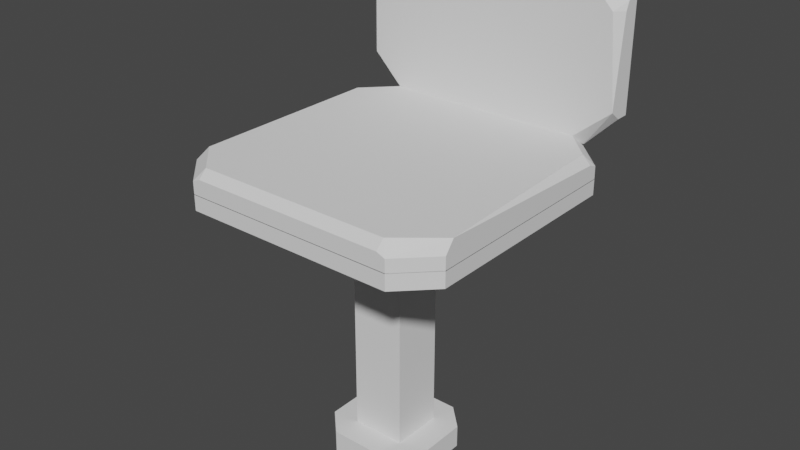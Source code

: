 # Source: Seat_Red_Blend.blend  (saved by Blender 2.93.20; exported with 4.5.12 LTS)
import bpy
from mathutils import Matrix  # noqa: F401  (used for matrix-valued properties, if any)

bpy.ops.wm.read_factory_settings(use_empty=True)
scene = bpy.context.scene
scene.name = 'Scene'

# ---- collections
col_collection = bpy.data.collections.new('Collection'); scene.collection.children.link(col_collection)

# ---- world
world_world = bpy.data.worlds.new('World'); scene.world = world_world
world_world.use_nodes = True; world_world.node_tree.nodes.clear()
_N = world_world.node_tree.nodes; _L = world_world.node_tree.links
n0 = _N.new('ShaderNodeOutputWorld'); n0.name = 'World Output'; n0.location = (300, 300)
n1 = _N.new('ShaderNodeBackground'); n1.name = 'Background'; n1.location = (10, 300)
n1.inputs[0].default_value = (0.05088, 0.05088, 0.05088, 1.0)
_L.new(n1.outputs[0], n0.inputs[0])
n0.is_active_output = True
world_world.color = (0.05088, 0.05088, 0.05088)
world_world.use_sun_shadow = False
world_world.sun_shadow_jitter_overblur = 0.0

# ---- meshes
me_cube_009 = bpy.data.meshes.new('Cube.009')
me_cube_009.from_pydata([(-0.05978, 0.02673, -0.3537), (-0.1049, -0.01836, -0.3537), (0.1108, -0.01836, -0.3537), (0.06575, 0.02673, -0.3537), (0.06575, -0.1806, -0.3537), (0.1108, -0.1355, -0.3537), (-0.1049, -0.1355, -0.3537), (-0.05978, -0.1806, -0.3537), (-0.1049, -0.01836, -0.3994), (-0.05978, 0.02673, -0.3994), (0.06575, 0.02673, -0.3994), (0.1108, -0.01836, -0.3994), (-0.05978, -0.1806, -0.3994), (-0.1049, -0.1355, -0.3994), (0.1108, -0.1355, -0.3994), (0.06575, -0.1806, -0.3994), (-0.2721, 0.1161, 0.141), (-0.1922, 0.1979, 0.141), (0.2781, 0.1161, 0.141), (0.1982, 0.1979, 0.141), (-0.2721, -0.27, 0.141), (-0.1922, -0.3518, 0.141), (0.2781, -0.27, 0.141), (0.1982, -0.3518, 0.141), (-0.2721, 0.1161, 0.172), (-0.05094, -0.0251, -0.3537), (-0.1922, 0.1161, 0.172), (-0.1922, 0.1979, 0.172), (0.2781, 0.1161, 0.172), (0.05691, -0.0251, -0.3537), (0.1982, 0.1161, 0.172), (0.1982, 0.1979, 0.172), (-0.2721, -0.27, 0.172), (0.05691, -0.1288, -0.3537), (-0.1922, -0.27, 0.172), (-0.1922, -0.3518, 0.172), (0.2781, -0.27, 0.172), (-0.05094, -0.1288, -0.3537), (0.1982, -0.27, 0.172), (0.1982, -0.3518, 0.172), (0.1982, 0.1161, 0.141), (0.1982, -0.27, 0.141), (-0.1922, -0.27, 0.141), (-0.1922, 0.1161, 0.141), (-0.1922, 0.1161, 0.141), (-0.05094, -0.0251, 0.141), (0.05691, -0.0251, 0.141), (0.1982, 0.1161, 0.141), (-0.1922, -0.27, 0.141), (-0.05094, -0.1288, 0.141), (0.1982, -0.27, 0.141), (0.05691, -0.1288, 0.141), (-0.2721, 0.1341, 0.141), (-0.2083, 0.1979, 0.141), (0.2143, 0.1979, 0.141), (0.2781, 0.1341, 0.141), (-0.2083, -0.3518, 0.141), (-0.2721, -0.288, 0.141), (0.2781, -0.288, 0.141), (0.2143, -0.3518, 0.141), (-0.2083, 0.1979, 0.172), (-0.2721, 0.1341, 0.172), (0.2781, 0.1341, 0.172), (0.2143, 0.1979, 0.172), (-0.2721, -0.288, 0.172), (-0.2083, -0.3518, 0.172), (0.2143, -0.3518, 0.172), (0.2781, -0.288, 0.172), (-0.05094, -0.0251, -0.1063), (-0.05094, -0.1288, -0.1063), (0.05691, -0.1288, -0.1063), (0.05691, -0.0251, -0.1063), (-0.05094, -0.0251, -0.3247), (-0.05094, -0.1288, -0.3247), (0.05691, -0.1288, -0.3247), (0.05691, -0.0251, -0.3247), (-0.2721, 0.1161, 0.171), (-0.1922, 0.1979, 0.171), (0.2781, 0.1161, 0.171), (0.1982, 0.1979, 0.171), (-0.2721, -0.27, 0.171), (-0.1922, -0.3518, 0.171), (0.2781, -0.27, 0.171), (0.1982, -0.3518, 0.171), (-0.1922, 0.1161, 0.2196), (0.1982, 0.1161, 0.2196), (-0.1922, -0.27, 0.2196), (0.1982, -0.27, 0.2196), (0.1982, 0.1161, 0.171), (0.1982, -0.27, 0.171), (-0.1922, -0.27, 0.171), (-0.1922, 0.1161, 0.171), (-0.05094, -0.0251, 0.171), (0.05691, -0.0251, 0.171), (-0.05094, -0.1288, 0.171), (0.05691, -0.1288, 0.171), (-0.2721, 0.1341, 0.171), (-0.2083, 0.1979, 0.171), (0.2143, 0.1979, 0.171), (0.2781, 0.1341, 0.171), (-0.2083, -0.3518, 0.171), (-0.2721, -0.288, 0.171), (0.2781, -0.288, 0.171), (0.2143, -0.3518, 0.171), (-0.2557, 0.1161, 0.2196), (-0.2721, 0.1161, 0.2032), (-0.1922, 0.1979, 0.2032), (0.2781, 0.1161, 0.2032), (0.2617, 0.1161, 0.2196), (0.1982, 0.1979, 0.2032), (-0.2721, -0.27, 0.2032), (-0.1922, -0.3518, 0.2032), (-0.1922, -0.3354, 0.2196), (0.1982, -0.3354, 0.2196), (0.1982, -0.3518, 0.2032), (-0.2083, 0.1979, 0.1965), (-0.1922, 0.1815, 0.2196), (-0.2721, -0.288, 0.1965), (-0.2566, -0.2709, 0.2196), (-0.2083, -0.3518, 0.1965), (0.2781, -0.27, 0.2196), (0.2781, -0.288, 0.1965), (-0.2721, 0.1333, 0.1966), (0.2781, 0.1333, 0.1966), (0.1982, 0.1815, 0.2196), (0.2143, 0.1979, 0.1965), (0.2143, -0.3518, 0.1965), (-0.2721, 0.2254, 0.4565), (-0.1922, 0.2254, 0.5382), (0.2781, 0.2254, 0.4565), (0.1982, 0.2254, 0.5382), (-0.2721, 0.2254, 0.2807), (-0.1922, 0.2254, 0.199), (0.2781, 0.2254, 0.2807), (0.1982, 0.2254, 0.199), (-0.1922, 0.1767, 0.4565), (0.1982, 0.1767, 0.4565), (-0.1922, 0.1767, 0.2807), (0.1982, 0.1767, 0.2807), (0.1982, 0.2254, 0.4565), (0.1982, 0.2254, 0.2807), (-0.1922, 0.2254, 0.2807), (-0.1922, 0.2254, 0.4565), (-0.2721, 0.2254, 0.4744), (-0.2083, 0.2254, 0.5382), (0.2143, 0.2254, 0.5382), (0.2781, 0.2254, 0.4744), (-0.2083, 0.2254, 0.199), (-0.2721, 0.2254, 0.2628), (0.2781, 0.2254, 0.2628), (0.2143, 0.2254, 0.199), (-0.2557, 0.1767, 0.4565), (-0.2721, 0.1931, 0.4565), (-0.1922, 0.1931, 0.5382), (0.2781, 0.1931, 0.4565), (0.2617, 0.1767, 0.4565), (0.1982, 0.1931, 0.5382), (-0.2721, 0.1931, 0.2807), (-0.1922, 0.1931, 0.199), (-0.1922, 0.1767, 0.2154), (0.1982, 0.1767, 0.2154), (0.1982, 0.1931, 0.199), (-0.2083, 0.1998, 0.5382), (-0.1922, 0.1767, 0.5218), (-0.2721, 0.1998, 0.2628), (-0.2566, 0.1767, 0.2798), (-0.2083, 0.1998, 0.199), (0.2781, 0.1767, 0.2807), (0.2781, 0.1998, 0.2628), (-0.2721, 0.1998, 0.4736), (0.2781, 0.1998, 0.4736), (0.1982, 0.1767, 0.5218), (0.2143, 0.1998, 0.5382), (0.2143, 0.1998, 0.199)], [], [(14, 15, 12, 13, 8, 9, 10, 11), (4, 7, 12, 15), (2, 5, 14, 11), (6, 1, 8, 13), (0, 3, 10, 9), (10, 3, 2, 11), (14, 5, 4, 15), (6, 13, 12, 7), (0, 9, 8, 1), (6, 7, 4, 5, 2, 3, 0, 1), (24, 26, 27, 60, 61), (20, 32, 24, 16), (20, 57, 64, 32), (23, 59, 66, 39), (56, 21, 35, 65), (19, 17, 27, 31), (17, 53, 60, 27), (54, 19, 31, 63), (22, 58, 59, 23, 41), (21, 23, 39, 35), (20, 42, 21, 56, 57), (18, 40, 19, 54, 55), (16, 52, 53, 17, 43), (28, 62, 63, 31, 30), (32, 64, 65, 35, 34), (36, 38, 39, 66, 67), (72, 75, 29, 25), (30, 38, 34, 26), (35, 39, 38, 34), (32, 24, 26, 34), (31, 27, 26, 30), (28, 36, 38, 30), (18, 55, 62, 28), (58, 22, 36, 67), (18, 28, 36, 22), (43, 17, 19, 40), (40, 18, 22, 41), (42, 41, 23, 21), (47, 44, 43, 40), (43, 42, 20, 16), (48, 50, 41, 42), (50, 47, 40, 41), (47, 50, 51, 46), (49, 51, 50, 48), (45, 49, 48, 44), (44, 47, 46, 45), (44, 48, 42, 43), (56, 65, 64, 57), (60, 53, 52, 61), (54, 63, 62, 55), (66, 59, 58, 67), (52, 16, 24, 61), (73, 72, 25, 37), (75, 74, 33, 29), (74, 73, 37, 33), (51, 49, 69, 70), (46, 51, 70, 71), (49, 45, 68, 69), (45, 46, 71, 68), (70, 69, 73, 74), (71, 70, 74, 75), (69, 68, 72, 73), (68, 71, 75, 72), (80, 110, 105, 76), (100, 119, 117, 101), (112, 113, 87, 86), (102, 82, 120, 121), (108, 85, 87, 120), (124, 116, 84, 85), (100, 81, 111, 119), (82, 102, 103, 83, 89), (80, 90, 81, 100, 101), (78, 88, 79, 98, 99), (76, 96, 97, 77, 91), (118, 112, 86), (85, 84, 86, 87), (81, 83, 114, 111), (79, 77, 106, 109), (78, 107, 120, 82), (98, 125, 123, 99), (108, 124, 85), (91, 77, 79, 88), (88, 78, 82, 89), (90, 89, 83, 81), (91, 90, 80, 76), (88, 89, 95, 93), (94, 95, 89, 90), (92, 94, 90, 91), (91, 88, 93, 92), (104, 84, 116), (120, 87, 113), (118, 86, 84, 104), (96, 76, 105, 122), (77, 97, 115, 106), (78, 99, 123, 107), (98, 79, 109, 125), (80, 101, 117, 110), (126, 103, 102, 121), (83, 103, 126, 114), (104, 105, 110, 118), (111, 114, 113, 112), (116, 124, 109, 106), (115, 116, 106), (117, 118, 110), (112, 119, 111), (104, 122, 105), (124, 125, 109), (126, 113, 114), (112, 118, 117, 119), (104, 116, 115, 122), (124, 108, 123, 125), (120, 113, 126, 121), (115, 97, 96, 122), (131, 157, 152, 127), (147, 166, 164, 148), (159, 160, 138, 137), (149, 133, 167, 168), (155, 136, 138, 167), (171, 163, 135, 136), (147, 132, 158, 166), (133, 149, 150, 134, 140), (131, 141, 132, 147, 148), (129, 139, 130, 145, 146), (127, 143, 144, 128, 142), (165, 159, 137), (136, 135, 137, 138), (132, 134, 161, 158), (130, 128, 153, 156), (129, 154, 167, 133), (145, 172, 170, 146), (155, 171, 136), (142, 128, 130, 139), (139, 129, 133, 140), (141, 140, 134, 132), (142, 141, 131, 127), (140, 141, 142, 139), (151, 135, 163), (167, 138, 160), (165, 137, 135, 151), (143, 127, 152, 169), (128, 144, 162, 153), (129, 146, 170, 154), (145, 130, 156, 172), (131, 148, 164, 157), (173, 150, 149, 168), (134, 150, 173, 161), (151, 152, 157, 165), (154, 155, 167), (158, 161, 160, 159), (163, 171, 156, 153), (162, 163, 153), (164, 165, 157), (159, 166, 158), (151, 169, 152), (170, 155, 154), (171, 172, 156), (173, 160, 161), (159, 165, 164, 166), (151, 163, 162, 169), (171, 155, 170, 172), (167, 160, 173, 168), (162, 144, 143, 169), (108, 120, 107, 123)])
_uv = me_cube_009.uv_layers.new(name='UVMap')
_uv.uv.foreach_set('vector', [0.4674, 0.6711, 0.494, 0.6977, 0.494, 0.7719, 0.4674, 0.7985, 0.3981, 0.7985, 0.3715, 0.7719, 0.3715, 0.6977, 0.3981, 0.6711, 0.3131, 0.9077, 0.3131, 0.8335, 0.3402, 0.8335, 0.3402, 0.9077, 0.3715, 0.8761, 0.3715, 0.8068, 0.3985, 0.8068, 0.3985, 0.8761, 0.4069, 0.8761, 0.4069, 0.8068, 0.4339, 0.8068, 0.4339, 0.8761, 0.2778, 0.9077, 0.2778, 0.8335, 0.3048, 0.8335, 0.3048, 0.9077, 0.3048, 0.8335, 0.2778, 0.8335, 0.2778, 0.8068, 0.3048, 0.8068, 0.3402, 0.9343, 0.3131, 0.9343, 0.3131, 0.9077, 0.3402, 0.9077, 0.3131, 0.8068, 0.3402, 0.8068, 0.3402, 0.8335, 0.3131, 0.8335, 0.2778, 0.9077, 0.3048, 0.9077, 0.3048, 0.9343, 0.2778, 0.9343, 0.3365, 0.6711, 0.3632, 0.6977, 0.3632, 0.7719, 0.3365, 0.7985, 0.2673, 0.7985, 0.2407, 0.7719, 0.2407, 0.6977, 0.2673, 0.6711, 0.8792, 0.3293, 0.8792, 0.282, 0.9275, 0.282, 0.9275, 0.2916, 0.8898, 0.3293, 0.7091, 0.9098, 0.6908, 0.9098, 0.6908, 0.6817, 0.7091, 0.6817, 0.7091, 0.9098, 0.7091, 0.9204, 0.6908, 0.9204, 0.6908, 0.9098, 0.6292, 0.9112, 0.6292, 0.9208, 0.6109, 0.9208, 0.6109, 0.9112, 0.6292, 0.6711, 0.6292, 0.6806, 0.6109, 0.6806, 0.6109, 0.6711, 0.6558, 0.6806, 0.6558, 0.9112, 0.6375, 0.9112, 0.6375, 0.6806, 0.6558, 0.9112, 0.6558, 0.9208, 0.6375, 0.9208, 0.6375, 0.9112, 0.6558, 0.6711, 0.6558, 0.6806, 0.6375, 0.6806, 0.6375, 0.6711, 0.2806, 0.004171, 0.2912, 0.004171, 0.3289, 0.04187, 0.3289, 0.0514, 0.2806, 0.0514, 0.6292, 0.6806, 0.6292, 0.9112, 0.6109, 0.9112, 0.6109, 0.6806, 0.2806, 0.3293, 0.2806, 0.282, 0.3289, 0.282, 0.3289, 0.2916, 0.2912, 0.3293, 0.05248, 0.004171, 0.05248, 0.0514, 0.004171, 0.0514, 0.004171, 0.04187, 0.04187, 0.004171, 0.05248, 0.3293, 0.04187, 0.3293, 0.004171, 0.2916, 0.004171, 0.282, 0.05248, 0.282, 0.8792, 0.004171, 0.8898, 0.004171, 0.9275, 0.04187, 0.9275, 0.0514, 0.8792, 0.0514, 0.9217, 0.6383, 0.9324, 0.6383, 0.9701, 0.676, 0.9701, 0.6855, 0.9217, 0.6855, 0.9217, 0.9634, 0.9217, 0.9161, 0.9701, 0.9161, 0.9701, 0.9257, 0.9324, 0.9634, 0.9184, 0.3547, 0.8546, 0.3547, 0.8546, 0.3376, 0.9184, 0.3376, 0.5654, 0.6155, 0.3373, 0.6155, 0.3373, 0.3848, 0.5654, 0.3848, 0.9701, 0.6855, 0.9701, 0.9161, 0.9217, 0.9161, 0.9217, 0.6855, 0.3373, 0.3376, 0.5654, 0.3376, 0.5654, 0.3848, 0.3373, 0.3848, 0.9275, 0.0514, 0.9275, 0.282, 0.8792, 0.282, 0.8792, 0.0514, 0.5654, 0.6627, 0.3373, 0.6627, 0.3373, 0.6155, 0.5654, 0.6155, 0.6642, 0.7194, 0.6642, 0.7088, 0.6825, 0.7088, 0.6825, 0.7194, 0.6642, 0.9581, 0.6642, 0.9475, 0.6825, 0.9475, 0.6825, 0.9581, 0.6642, 0.7194, 0.6825, 0.7194, 0.6825, 0.9475, 0.6642, 0.9475, 0.05248, 0.282, 0.004171, 0.282, 0.004171, 0.0514, 0.05248, 0.0514, 0.05248, 0.0514, 0.05248, 0.004171, 0.2806, 0.004171, 0.2806, 0.0514, 0.2806, 0.282, 0.2806, 0.0514, 0.3289, 0.0514, 0.3289, 0.282, 0.3632, 0.8068, 0.3632, 0.8068, 0.3632, 0.8068, 0.3632, 0.8068, 0.05248, 0.282, 0.2806, 0.282, 0.2806, 0.3293, 0.05248, 0.3293, 0.3632, 0.8068, 0.3632, 0.8068, 0.3632, 0.8068, 0.3632, 0.8068, 0.3632, 0.8068, 0.3632, 0.8068, 0.3632, 0.8068, 0.3632, 0.8068, 0.2323, 0.9017, 0.004171, 0.9017, 0.08762, 0.8182, 0.1489, 0.8182, 0.08762, 0.7545, 0.08762, 0.8182, 0.004171, 0.9017, 0.004171, 0.6711, 0.1489, 0.7545, 0.08762, 0.7545, 0.004171, 0.6711, 0.2323, 0.6711, 0.2323, 0.6711, 0.2323, 0.9017, 0.1489, 0.8182, 0.1489, 0.7545, 0.3632, 0.8068, 0.3632, 0.8068, 0.3632, 0.8068, 0.3632, 0.8068, 0.7091, 0.9581, 0.6908, 0.9581, 0.6908, 0.9204, 0.7091, 0.9204, 0.6375, 0.9208, 0.6558, 0.9208, 0.6558, 0.9585, 0.6375, 0.9585, 0.6642, 0.6711, 0.6825, 0.6711, 0.6825, 0.7088, 0.6642, 0.7088, 0.6109, 0.9208, 0.6292, 0.9208, 0.6292, 0.9585, 0.6109, 0.9585, 0.7091, 0.6711, 0.7091, 0.6817, 0.6908, 0.6817, 0.6908, 0.6711, 0.8438, 0.6553, 0.7826, 0.6553, 0.7826, 0.6383, 0.8438, 0.6383, 0.9134, 0.6553, 0.8522, 0.6553, 0.8522, 0.6383, 0.9134, 0.6383, 0.8463, 0.3547, 0.7826, 0.3547, 0.7826, 0.3376, 0.8463, 0.3376, 0.8463, 0.6299, 0.7826, 0.6299, 0.7826, 0.4838, 0.8463, 0.4838, 0.9134, 0.9306, 0.8522, 0.9306, 0.8522, 0.7844, 0.9134, 0.7844, 0.8438, 0.9306, 0.7826, 0.9306, 0.7826, 0.7844, 0.8438, 0.7844, 0.9184, 0.6299, 0.8546, 0.6299, 0.8546, 0.4838, 0.9184, 0.4838, 0.8463, 0.4838, 0.7826, 0.4838, 0.7826, 0.3547, 0.8463, 0.3547, 0.9134, 0.7844, 0.8522, 0.7844, 0.8522, 0.6553, 0.9134, 0.6553, 0.8438, 0.7844, 0.7826, 0.7844, 0.7826, 0.6553, 0.8438, 0.6553, 0.9184, 0.4838, 0.8546, 0.4838, 0.8546, 0.3547, 0.9184, 0.3547, 0.5023, 0.7194, 0.5214, 0.7194, 0.5214, 0.9475, 0.5023, 0.9475, 0.5023, 0.6711, 0.5174, 0.6711, 0.5174, 0.7088, 0.5023, 0.7088, 0.6524, 0.0514, 0.6524, 0.282, 0.6138, 0.282, 0.6138, 0.0514, 0.9267, 0.6247, 0.9267, 0.6141, 0.9555, 0.6141, 0.9418, 0.6247, 0.3856, 0.3196, 0.3856, 0.282, 0.6138, 0.282, 0.6138, 0.3293, 0.347, 0.282, 0.347, 0.0514, 0.3856, 0.0514, 0.3856, 0.282, 0.5394, 0.9585, 0.5394, 0.9489, 0.5585, 0.9489, 0.5545, 0.9585, 0.2806, 0.3376, 0.2912, 0.3376, 0.3289, 0.3753, 0.3289, 0.3848, 0.2806, 0.3848, 0.2806, 0.6627, 0.2806, 0.6155, 0.3289, 0.6155, 0.3289, 0.625, 0.2912, 0.6627, 0.05248, 0.3376, 0.05248, 0.3848, 0.004171, 0.3848, 0.004171, 0.3753, 0.04187, 0.3376, 0.05248, 0.6627, 0.04187, 0.6627, 0.004171, 0.625, 0.004171, 0.6155, 0.05248, 0.6155, 0.6143, 0.01338, 0.6524, 0.0514, 0.6138, 0.0514, 0.3856, 0.282, 0.3856, 0.0514, 0.6138, 0.0514, 0.6138, 0.282, 0.5394, 0.9489, 0.5394, 0.7183, 0.5585, 0.7183, 0.5585, 0.9489, 0.7366, 0.6806, 0.7366, 0.9112, 0.7175, 0.9112, 0.7175, 0.6806, 0.9267, 0.3859, 0.9458, 0.3859, 0.9555, 0.6141, 0.9267, 0.6141, 0.9267, 0.3376, 0.9418, 0.3376, 0.9418, 0.3758, 0.9267, 0.3753, 0.3856, 0.3196, 0.347, 0.282, 0.3856, 0.282, 0.05248, 0.6155, 0.004171, 0.6155, 0.004171, 0.3848, 0.05248, 0.3848, 0.05248, 0.3848, 0.05248, 0.3376, 0.2806, 0.3376, 0.2806, 0.3848, 0.2806, 0.6155, 0.2806, 0.3848, 0.3289, 0.3848, 0.3289, 0.6155, 0.05248, 0.6155, 0.2806, 0.6155, 0.2806, 0.6627, 0.05248, 0.6627, 0.05248, 0.3848, 0.2806, 0.3848, 0.1972, 0.4683, 0.1359, 0.4683, 0.1972, 0.532, 0.1972, 0.4683, 0.2806, 0.3848, 0.2806, 0.6155, 0.1359, 0.532, 0.1972, 0.532, 0.2806, 0.6155, 0.05248, 0.6155, 0.05248, 0.6155, 0.05248, 0.3848, 0.1359, 0.4683, 0.1359, 0.532, 0.3856, 0.01386, 0.3856, 0.0514, 0.347, 0.0514, 0.6138, 0.3293, 0.6138, 0.282, 0.6524, 0.282, 0.6143, 0.01338, 0.6138, 0.0514, 0.3856, 0.0514, 0.3856, 0.01386, 0.5023, 0.9581, 0.5023, 0.9475, 0.5214, 0.9475, 0.5174, 0.9576, 0.7366, 0.9112, 0.7366, 0.9208, 0.7214, 0.9208, 0.7175, 0.9112, 0.9267, 0.3859, 0.9267, 0.3753, 0.9418, 0.3758, 0.9458, 0.3859, 0.7366, 0.6711, 0.7366, 0.6806, 0.7175, 0.6806, 0.7214, 0.6711, 0.5023, 0.7194, 0.5023, 0.7088, 0.5174, 0.7088, 0.5214, 0.7194, 0.5545, 0.7088, 0.5394, 0.7088, 0.5394, 0.6711, 0.5545, 0.6711, 0.5394, 0.7183, 0.5394, 0.7088, 0.5545, 0.7088, 0.5585, 0.7183, 0.5311, 0.9475, 0.5214, 0.9475, 0.5214, 0.7194, 0.5311, 0.7188, 0.6621, 0.0514, 0.6621, 0.282, 0.6524, 0.282, 0.6524, 0.0514, 0.347, 0.0514, 0.347, 0.282, 0.3373, 0.282, 0.3373, 0.0514, 0.3373, 0.04187, 0.347, 0.0514, 0.3373, 0.0514, 0.5174, 0.7088, 0.5311, 0.7188, 0.5214, 0.7194, 0.6524, 0.0514, 0.6621, 0.04187, 0.6621, 0.0514, 0.3856, 0.01386, 0.3755, 0.004171, 0.3856, 0.004171, 0.347, 0.282, 0.3373, 0.2916, 0.3373, 0.282, 0.6621, 0.2916, 0.6524, 0.282, 0.6621, 0.282, 0.6524, 0.0514, 0.6143, 0.01338, 0.6244, 0.004171, 0.6621, 0.04187, 0.3856, 0.01386, 0.347, 0.0514, 0.3373, 0.04187, 0.3755, 0.004171, 0.347, 0.282, 0.3856, 0.3196, 0.3755, 0.3293, 0.3373, 0.2916, 0.6138, 0.3293, 0.6524, 0.282, 0.6621, 0.2916, 0.6244, 0.3293, 0.5174, 0.9958, 0.5023, 0.9958, 0.5023, 0.9581, 0.5174, 0.9576, 0.7455, 0.6817, 0.7645, 0.6817, 0.7645, 0.7855, 0.7455, 0.7855, 0.9358, 0.2916, 0.951, 0.2916, 0.951, 0.3293, 0.9358, 0.3293, 0.5835, 0.6155, 0.5835, 0.3848, 0.6221, 0.3848, 0.6221, 0.6155, 0.2694, 0.8068, 0.2694, 0.8175, 0.2407, 0.8175, 0.2543, 0.8068, 0.7259, 0.3473, 0.7259, 0.3848, 0.6221, 0.3848, 0.6221, 0.3376, 0.7645, 0.3848, 0.7645, 0.6155, 0.7259, 0.6155, 0.7259, 0.3848, 0.9358, 0.2916, 0.9358, 0.282, 0.9549, 0.282, 0.951, 0.2916, 0.7187, 0.3293, 0.7081, 0.3293, 0.6704, 0.2916, 0.6704, 0.282, 0.7187, 0.282, 0.7187, 0.004171, 0.7187, 0.0514, 0.6704, 0.0514, 0.6704, 0.04187, 0.7081, 0.004171, 0.8225, 0.3293, 0.8225, 0.282, 0.8709, 0.282, 0.8709, 0.2916, 0.8332, 0.3293, 0.8225, 0.004171, 0.8332, 0.004171, 0.8709, 0.04187, 0.8709, 0.0514, 0.8225, 0.0514, 0.6216, 0.6535, 0.5835, 0.6155, 0.6221, 0.6155, 0.7259, 0.3848, 0.7259, 0.6155, 0.6221, 0.6155, 0.6221, 0.3848, 0.9358, 0.282, 0.9358, 0.0514, 0.9549, 0.0514, 0.9549, 0.282, 0.5738, 0.9112, 0.5738, 0.6806, 0.5928, 0.6806, 0.5928, 0.9112, 0.2694, 0.9213, 0.2504, 0.9213, 0.2407, 0.8175, 0.2694, 0.8175, 0.2694, 0.9696, 0.2543, 0.9696, 0.2543, 0.9314, 0.2694, 0.9319, 0.7259, 0.3473, 0.7645, 0.3848, 0.7259, 0.3848, 0.8225, 0.0514, 0.8709, 0.0514, 0.8709, 0.282, 0.8225, 0.282, 0.8225, 0.282, 0.8225, 0.3293, 0.7187, 0.3293, 0.7187, 0.282, 0.7187, 0.0514, 0.7187, 0.282, 0.6704, 0.282, 0.6704, 0.0514, 0.8225, 0.0514, 0.7187, 0.0514, 0.7187, 0.004171, 0.8225, 0.004171, 0.7187, 0.282, 0.7187, 0.0514, 0.8225, 0.0514, 0.8225, 0.282, 0.7259, 0.653, 0.7259, 0.6155, 0.7645, 0.6155, 0.6221, 0.3376, 0.6221, 0.3848, 0.5835, 0.3848, 0.6216, 0.6535, 0.6221, 0.6155, 0.7259, 0.6155, 0.7259, 0.653, 0.7455, 0.7961, 0.7455, 0.7855, 0.7645, 0.7855, 0.7606, 0.7956, 0.5738, 0.6806, 0.5738, 0.6711, 0.5889, 0.6711, 0.5928, 0.6806, 0.2694, 0.9213, 0.2694, 0.9319, 0.2543, 0.9314, 0.2504, 0.9213, 0.5738, 0.9208, 0.5738, 0.9112, 0.5928, 0.9112, 0.5889, 0.9207, 0.7455, 0.6817, 0.7455, 0.6711, 0.7606, 0.6711, 0.7645, 0.6817, 0.951, 0.04189, 0.9358, 0.04187, 0.9358, 0.004171, 0.951, 0.004171, 0.9358, 0.0514, 0.9358, 0.04187, 0.951, 0.04189, 0.9549, 0.0514, 0.7742, 0.7855, 0.7645, 0.7855, 0.7645, 0.6817, 0.7742, 0.6811, 0.7259, 0.3376, 0.7259, 0.3473, 0.6221, 0.3376, 0.9549, 0.282, 0.9549, 0.0514, 0.9646, 0.0514, 0.9646, 0.282, 0.6025, 0.6806, 0.6025, 0.9112, 0.5928, 0.9112, 0.5928, 0.6806, 0.5889, 0.6711, 0.6025, 0.6806, 0.5928, 0.6806, 0.7606, 0.6711, 0.7742, 0.6811, 0.7645, 0.6817, 0.9646, 0.282, 0.951, 0.2916, 0.9549, 0.282, 0.7259, 0.653, 0.736, 0.6627, 0.7259, 0.6627, 0.736, 0.3376, 0.7259, 0.3473, 0.7259, 0.3376, 0.6025, 0.9112, 0.5889, 0.9207, 0.5928, 0.9112, 0.951, 0.04189, 0.9646, 0.0514, 0.9549, 0.0514, 0.5835, 0.6155, 0.6216, 0.6535, 0.6115, 0.6627, 0.5738, 0.625, 0.7259, 0.653, 0.7645, 0.6155, 0.7742, 0.625, 0.736, 0.6627, 0.7645, 0.3848, 0.7259, 0.3473, 0.736, 0.3376, 0.7742, 0.3753, 0.6221, 0.3376, 0.5835, 0.3848, 0.5738, 0.3753, 0.6115, 0.3376, 0.7606, 0.8338, 0.7455, 0.8338, 0.7455, 0.7961, 0.7606, 0.7956, 0.3856, 0.3196, 0.6138, 0.3293, 0.3856, 0.3293, 0.3755, 0.3293])
me_cube_009.materials.append(None)
me_cube_009.update()

# ---- objects
ob_cube_004 = bpy.data.objects.new('Cube.004', me_cube_009)

# ---- transforms, parenting, visibility, modifiers, constraints
ob_cube_004.location = (0.0, 0.0, 0.0)

# ---- collection membership
col_collection.objects.link(ob_cube_004)

# ---- scene / render settings (as saved in the file)
scene.frame_start = 1; scene.frame_end = 250; scene.frame_set(179)
scene.render.engine = 'CYCLES'
scene.cycles.use_denoising = False
scene.cycles.samples = 128
scene.cycles.sampling_pattern = 'TABULATED_SOBOL'
scene.cycles.use_adaptive_sampling = False
scene.cycles.use_light_tree = False
scene.cycles.bake_type = 'DIFFUSE'
scene.view_settings.view_transform = 'Filmic'
bpy.context.view_layer.update()

# ---- added for rendering (the .blend has no active camera and no usable light): camera, sun
cam_auto = bpy.data.cameras.new('AutoCamera')
cam_auto.lens = 50.0
cam_auto.sensor_width = 36.0
cam_auto.clip_end = 1000.0
ob_auto_camera = bpy.data.objects.new('AutoCamera', cam_auto)
scene.collection.objects.link(ob_auto_camera)
ob_auto_camera.location = (1.14184, -1.42981, 0.980473)
ob_auto_camera.rotation_euler = (1.09748, -7.21219e-08, 0.694738)
scene.camera = ob_auto_camera
light_auto_sun = bpy.data.lights.new('AutoSun', 'SUN')
light_auto_sun.energy = 3.0
light_auto_sun.angle = 0.0523599
ob_auto_sun = bpy.data.objects.new('AutoSun', light_auto_sun)
scene.collection.objects.link(ob_auto_sun)
ob_auto_sun.rotation_euler = (0.872665, 0.174533, 0.523599)
bpy.context.view_layer.update()
